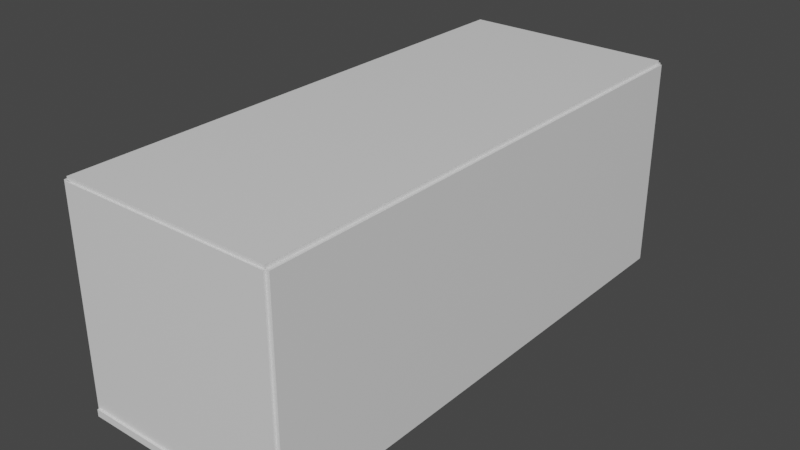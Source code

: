 # Source: room.blend  (saved by Blender 3.0.42; exported with 4.5.12 LTS)
import bpy
from mathutils import Matrix  # noqa: F401  (used for matrix-valued properties, if any)

bpy.ops.wm.read_factory_settings(use_empty=True)
scene = bpy.context.scene
scene.name = 'Scene'

# ---- collections
col_collection = bpy.data.collections.new('Collection'); scene.collection.children.link(col_collection)

# ---- materials (node trees are filled in below, after node groups)
mat_material = bpy.data.materials.new('Material')
mat_material.alpha_threshold = 0.0
mat_material.use_transparent_shadow = False
mat_material.line_color = (0.0, 0.0, 0.0, 1.0)
mat_material_001 = bpy.data.materials.new('Material.001')
mat_material_001.alpha_threshold = 0.0
mat_material_001.use_transparent_shadow = False
mat_material_001.line_color = (0.0, 0.0, 0.0, 1.0)
mat_material_002 = bpy.data.materials.new('Material.002')
mat_material_002.alpha_threshold = 0.0
mat_material_002.use_transparent_shadow = False
mat_material_002.line_color = (0.0, 0.0, 0.0, 1.0)
mat_material_003 = bpy.data.materials.new('Material.003')
mat_material_003.alpha_threshold = 0.0
mat_material_003.use_transparent_shadow = False
mat_material_003.line_color = (0.0, 0.0, 0.0, 1.0)
mat_material_004 = bpy.data.materials.new('Material.004')
mat_material_004.alpha_threshold = 0.0
mat_material_004.use_transparent_shadow = False
mat_material_004.line_color = (0.0, 0.0, 0.0, 1.0)
mat_material_005 = bpy.data.materials.new('Material.005')
mat_material_005.alpha_threshold = 0.0
mat_material_005.use_transparent_shadow = False
mat_material_005.line_color = (0.0, 0.0, 0.0, 1.0)

# ---- material node trees
mat_material.use_nodes = True; mat_material.node_tree.nodes.clear()
_N = mat_material.node_tree.nodes; _L = mat_material.node_tree.links
n0 = _N.new('ShaderNodeOutputMaterial'); n0.name = 'Material Output'; n0.location = (300, 300)
n1 = _N.new('ShaderNodeBsdfPrincipled'); n1.name = 'Principled BSDF'; n1.location = (10, 300)
n1.distribution = 'GGX'
n1.subsurface_method = 'RANDOM_WALK_SKIN'
n1.inputs[2].default_value = 0.4
n1.inputs[3].default_value = 1.45
n1.inputs[27].default_value = (0.0, 0.0, 0.0, 1.0)
n1.inputs[28].default_value = 1.0
_L.new(n1.outputs[0], n0.inputs[0])
n0.is_active_output = True
mat_material_001.use_nodes = True; mat_material_001.node_tree.nodes.clear()
_N = mat_material_001.node_tree.nodes; _L = mat_material_001.node_tree.links
n0 = _N.new('ShaderNodeOutputMaterial'); n0.name = 'Material Output'; n0.location = (300, 300)
n1 = _N.new('ShaderNodeBsdfPrincipled'); n1.name = 'Principled BSDF'; n1.location = (10, 300)
n1.distribution = 'GGX'
n1.subsurface_method = 'RANDOM_WALK_SKIN'
n1.inputs[2].default_value = 0.4
n1.inputs[3].default_value = 1.45
n1.inputs[27].default_value = (0.0, 0.0, 0.0, 1.0)
n1.inputs[28].default_value = 1.0
_L.new(n1.outputs[0], n0.inputs[0])
n0.is_active_output = True
mat_material_002.use_nodes = True; mat_material_002.node_tree.nodes.clear()
_N = mat_material_002.node_tree.nodes; _L = mat_material_002.node_tree.links
n0 = _N.new('ShaderNodeOutputMaterial'); n0.name = 'Material Output'; n0.location = (300, 300)
n1 = _N.new('ShaderNodeBsdfPrincipled'); n1.name = 'Principled BSDF'; n1.location = (10, 300)
n1.distribution = 'GGX'
n1.subsurface_method = 'RANDOM_WALK_SKIN'
n1.inputs[2].default_value = 0.4
n1.inputs[3].default_value = 1.45
n1.inputs[27].default_value = (0.0, 0.0, 0.0, 1.0)
n1.inputs[28].default_value = 1.0
_L.new(n1.outputs[0], n0.inputs[0])
n0.is_active_output = True
mat_material_003.use_nodes = True; mat_material_003.node_tree.nodes.clear()
_N = mat_material_003.node_tree.nodes; _L = mat_material_003.node_tree.links
n0 = _N.new('ShaderNodeOutputMaterial'); n0.name = 'Material Output'; n0.location = (300, 300)
n1 = _N.new('ShaderNodeBsdfPrincipled'); n1.name = 'Principled BSDF'; n1.location = (10, 300)
n1.distribution = 'GGX'
n1.subsurface_method = 'RANDOM_WALK_SKIN'
n1.inputs[2].default_value = 0.4
n1.inputs[3].default_value = 1.45
n1.inputs[27].default_value = (0.0, 0.0, 0.0, 1.0)
n1.inputs[28].default_value = 1.0
_L.new(n1.outputs[0], n0.inputs[0])
n0.is_active_output = True
mat_material_004.use_nodes = True; mat_material_004.node_tree.nodes.clear()
_N = mat_material_004.node_tree.nodes; _L = mat_material_004.node_tree.links
n0 = _N.new('ShaderNodeOutputMaterial'); n0.name = 'Material Output'; n0.location = (300, 300)
n1 = _N.new('ShaderNodeBsdfPrincipled'); n1.name = 'Principled BSDF'; n1.location = (10, 300)
n1.distribution = 'GGX'
n1.subsurface_method = 'RANDOM_WALK_SKIN'
n1.inputs[2].default_value = 0.4
n1.inputs[3].default_value = 1.45
n1.inputs[27].default_value = (0.0, 0.0, 0.0, 1.0)
n1.inputs[28].default_value = 1.0
_L.new(n1.outputs[0], n0.inputs[0])
n0.is_active_output = True
mat_material_005.use_nodes = True; mat_material_005.node_tree.nodes.clear()
_N = mat_material_005.node_tree.nodes; _L = mat_material_005.node_tree.links
n0 = _N.new('ShaderNodeOutputMaterial'); n0.name = 'Material Output'; n0.location = (300, 300)
n1 = _N.new('ShaderNodeBsdfPrincipled'); n1.name = 'Principled BSDF'; n1.location = (10, 300)
n1.distribution = 'GGX'
n1.subsurface_method = 'RANDOM_WALK_SKIN'
n1.inputs[2].default_value = 0.4
n1.inputs[3].default_value = 1.45
n1.inputs[27].default_value = (0.0, 0.0, 0.0, 1.0)
n1.inputs[28].default_value = 1.0
_L.new(n1.outputs[0], n0.inputs[0])
n0.is_active_output = True

# ---- world
world_world = bpy.data.worlds.new('World'); scene.world = world_world
world_world.use_nodes = True; world_world.node_tree.nodes.clear()
_N = world_world.node_tree.nodes; _L = world_world.node_tree.links
n0 = _N.new('ShaderNodeOutputWorld'); n0.name = 'World Output'; n0.location = (300, 300)
n1 = _N.new('ShaderNodeBackground'); n1.name = 'Background'; n1.location = (10, 300)
n1.inputs[0].default_value = (0.05088, 0.05088, 0.05088, 1.0)
_L.new(n1.outputs[0], n0.inputs[0])
n0.is_active_output = True
world_world.color = (0.05088, 0.05088, 0.05088)
world_world.use_sun_shadow = False
world_world.sun_shadow_jitter_overblur = 0.0

# ---- meshes
me_cube = bpy.data.meshes.new('Cube')
me_cube.from_pydata([(3.0, 3.0, 0.1), (3.0, 3.0, -0.1), (3.0, -11.93, 0.1), (3.0, -11.93, -0.1), (-3.0, 3.0, 0.1), (-3.0, 3.0, -0.1), (-3.0, -11.93, 0.1), (-3.0, -11.93, -0.1)], [], [(0, 4, 6, 2), (3, 2, 6, 7), (7, 6, 4, 5), (5, 1, 3, 7), (1, 0, 2, 3), (5, 4, 0, 1)])
_uv = me_cube.uv_layers.new(name='UVMap')
_uv.uv.foreach_set('vector', [0.625, 0.5, 0.875, 0.5, 0.875, 0.75, 0.625, 0.75, 0.375, 0.75, 0.625, 0.75, 0.625, 1.0, 0.375, 1.0, 0.375, 0.0, 0.625, 0.0, 0.625, 0.25, 0.375, 0.25, 0.125, 0.5, 0.375, 0.5, 0.375, 0.75, 0.125, 0.75, 0.375, 0.5, 0.625, 0.5, 0.625, 0.75, 0.375, 0.75, 0.375, 0.25, 0.625, 0.25, 0.625, 0.5, 0.375, 0.5])
me_cube.materials.append(mat_material)
me_cube.use_remesh_preserve_volume = False
me_cube.use_remesh_preserve_attributes = False
me_cube.use_mirror_vertex_groups = False
me_cube.update()
me_cube_001 = bpy.data.meshes.new('Cube.001')
me_cube_001.from_pydata([(-2.9, 3.0, 6.0), (-2.9, 3.0, 0.0), (-2.9, -11.83, 6.0), (-2.9, -11.83, 0.0), (-3.1, 3.0, 6.0), (-3.1, 3.0, 0.0), (-3.1, -11.83, 6.0), (-3.1, -11.83, 0.0)], [], [(0, 4, 6, 2), (7, 6, 4, 5), (5, 4, 0, 1), (5, 1, 3, 7), (3, 2, 6, 7), (1, 0, 2, 3)])
_uv = me_cube_001.uv_layers.new(name='UVMap')
_uv.uv.foreach_set('vector', [0.625, 0.5, 0.875, 0.5, 0.875, 0.75, 0.625, 0.75, 0.375, 0.0, 0.625, 0.0, 0.625, 0.25, 0.375, 0.25, 0.375, 0.25, 0.625, 0.25, 0.625, 0.5, 0.375, 0.5, 0.125, 0.5, 0.375, 0.5, 0.375, 0.75, 0.125, 0.75, 0.375, 0.75, 0.625, 0.75, 0.625, 1.0, 0.375, 1.0, 0.375, 0.5, 0.625, 0.5, 0.625, 0.75, 0.375, 0.75])
me_cube_001.materials.append(mat_material_001)
me_cube_001.use_remesh_preserve_volume = False
me_cube_001.use_remesh_preserve_attributes = False
me_cube_001.use_mirror_vertex_groups = False
me_cube_001.update()
me_cube_002 = bpy.data.meshes.new('Cube.002')
me_cube_002.from_pydata([(3.1, 3.0, 6.0), (3.1, 3.0, 0.0), (3.1, -11.81, 6.0), (3.1, -11.81, 0.0), (2.9, 3.0, 6.0), (2.9, 3.0, 0.0), (2.9, -11.81, 6.0), (2.9, -11.81, 0.0)], [], [(0, 4, 6, 2), (3, 2, 6, 7), (5, 1, 3, 7), (7, 6, 4, 5), (1, 0, 2, 3), (5, 4, 0, 1)])
_uv = me_cube_002.uv_layers.new(name='UVMap')
_uv.uv.foreach_set('vector', [0.625, 0.5, 0.875, 0.5, 0.875, 0.75, 0.625, 0.75, 0.375, 0.75, 0.625, 0.75, 0.625, 1.0, 0.375, 1.0, 0.125, 0.5, 0.375, 0.5, 0.375, 0.75, 0.125, 0.75, 0.375, 0.0, 0.625, 0.0, 0.625, 0.25, 0.375, 0.25, 0.375, 0.5, 0.625, 0.5, 0.625, 0.75, 0.375, 0.75, 0.375, 0.25, 0.625, 0.25, 0.625, 0.5, 0.375, 0.5])
me_cube_002.materials.append(mat_material_002)
me_cube_002.use_remesh_preserve_volume = False
me_cube_002.use_remesh_preserve_attributes = False
me_cube_002.use_mirror_vertex_groups = False
me_cube_002.update()
me_cube_003 = bpy.data.meshes.new('Cube.003')
me_cube_003.from_pydata([(3.0, 3.0, 6.1), (3.0, 3.0, 5.9), (3.0, -11.82, 6.1), (3.0, -11.82, 5.9), (-3.0, 3.0, 6.1), (-3.0, 3.0, 5.9), (-3.0, -11.82, 6.1), (-3.0, -11.82, 5.9)], [], [(0, 4, 6, 2), (3, 2, 6, 7), (7, 6, 4, 5), (5, 1, 3, 7), (1, 0, 2, 3), (5, 4, 0, 1)])
_uv = me_cube_003.uv_layers.new(name='UVMap')
_uv.uv.foreach_set('vector', [0.625, 0.5, 0.875, 0.5, 0.875, 0.75, 0.625, 0.75, 0.375, 0.75, 0.625, 0.75, 0.625, 1.0, 0.375, 1.0, 0.375, 0.0, 0.625, 0.0, 0.625, 0.25, 0.375, 0.25, 0.125, 0.5, 0.375, 0.5, 0.375, 0.75, 0.125, 0.75, 0.375, 0.5, 0.625, 0.5, 0.625, 0.75, 0.375, 0.75, 0.375, 0.25, 0.625, 0.25, 0.625, 0.5, 0.375, 0.5])
me_cube_003.materials.append(mat_material_003)
me_cube_003.use_remesh_preserve_volume = False
me_cube_003.use_remesh_preserve_attributes = False
me_cube_003.use_mirror_vertex_groups = False
me_cube_003.update()
me_cube_004 = bpy.data.meshes.new('Cube.004')
me_cube_004.from_pydata([(-3.005, 3.131, 6.0), (-3.005, 3.131, 2.384e-07), (2.995, 3.131, 6.0), (2.995, 3.131, 2.384e-07), (-3.005, 2.931, 6.0), (-3.005, 2.931, 2.384e-07), (2.995, 2.931, 6.0), (2.995, 2.931, 2.384e-07)], [], [(0, 4, 6, 2), (3, 2, 6, 7), (5, 1, 3, 7), (7, 6, 4, 5), (1, 0, 2, 3), (5, 4, 0, 1)])
_uv = me_cube_004.uv_layers.new(name='UVMap')
_uv.uv.foreach_set('vector', [0.625, 0.5, 0.875, 0.5, 0.875, 0.75, 0.625, 0.75, 0.375, 0.75, 0.625, 0.75, 0.625, 1.0, 0.375, 1.0, 0.125, 0.5, 0.375, 0.5, 0.375, 0.75, 0.125, 0.75, 0.375, 0.0, 0.625, 0.0, 0.625, 0.25, 0.375, 0.25, 0.375, 0.5, 0.625, 0.5, 0.625, 0.75, 0.375, 0.75, 0.375, 0.25, 0.625, 0.25, 0.625, 0.5, 0.375, 0.5])
me_cube_004.materials.append(mat_material_004)
me_cube_004.use_remesh_preserve_volume = False
me_cube_004.use_remesh_preserve_attributes = False
me_cube_004.use_mirror_vertex_groups = False
me_cube_004.update()
me_cube_005 = bpy.data.meshes.new('Cube.005')
me_cube_005.from_pydata([(-3.005, -11.67, 6.0), (-3.005, -11.67, 2.384e-07), (2.995, -11.67, 6.0), (2.995, -11.67, 2.384e-07), (-3.005, -11.87, 6.0), (-3.005, -11.87, 2.384e-07), (2.995, -11.87, 6.0), (2.995, -11.87, 2.384e-07)], [], [(0, 4, 6, 2), (3, 2, 6, 7), (5, 1, 3, 7), (7, 6, 4, 5), (1, 0, 2, 3), (5, 4, 0, 1)])
_uv = me_cube_005.uv_layers.new(name='UVMap')
_uv.uv.foreach_set('vector', [0.625, 0.5, 0.875, 0.5, 0.875, 0.75, 0.625, 0.75, 0.375, 0.75, 0.625, 0.75, 0.625, 1.0, 0.375, 1.0, 0.125, 0.5, 0.375, 0.5, 0.375, 0.75, 0.125, 0.75, 0.375, 0.0, 0.625, 0.0, 0.625, 0.25, 0.375, 0.25, 0.375, 0.5, 0.625, 0.5, 0.625, 0.75, 0.375, 0.75, 0.375, 0.25, 0.625, 0.25, 0.625, 0.5, 0.375, 0.5])
me_cube_005.materials.append(mat_material_005)
me_cube_005.use_remesh_preserve_volume = False
me_cube_005.use_remesh_preserve_attributes = False
me_cube_005.use_mirror_vertex_groups = False
me_cube_005.update()

# ---- objects
ob_floor = bpy.data.objects.new('Floor', me_cube)
ob_wall = bpy.data.objects.new('Wall', me_cube_001)
ob_wall_001 = bpy.data.objects.new('Wall.001', me_cube_002)
ob_ceiling = bpy.data.objects.new('Ceiling', me_cube_003)
ob_wall_002 = bpy.data.objects.new('Wall.002', me_cube_004)
ob_wall_003 = bpy.data.objects.new('Wall.003', me_cube_005)

# ---- transforms, parenting, visibility, modifiers, constraints
ob_floor.location = (0.0, 0.0, 0.0)
ob_floor.scale = (100.0, 100.0, 100.0)
ob_floor.lock_rotations_4d = False
ob_floor.empty_display_type = 'ARROWS'
ob_floor.lineart.crease_threshold = 0.0
ob_wall.location = (0.0, 0.0, 0.0)
ob_wall.scale = (100.0, 100.0, 100.0)
ob_wall.lock_rotations_4d = False
ob_wall.empty_display_type = 'ARROWS'
ob_wall.lineart.crease_threshold = 0.0
ob_wall_001.location = (0.0, 0.0, 0.0)
ob_wall_001.scale = (100.0, 100.0, 100.0)
ob_wall_001.lock_rotations_4d = False
ob_wall_001.empty_display_type = 'ARROWS'
ob_wall_001.lineart.crease_threshold = 0.0
ob_ceiling.location = (0.0, 0.0, 0.0)
ob_ceiling.scale = (100.0, 100.0, 100.0)
ob_ceiling.lock_rotations_4d = False
ob_ceiling.empty_display_type = 'ARROWS'
ob_ceiling.lineart.crease_threshold = 0.0
ob_wall_002.location = (0.0, 0.0, 0.0)
ob_wall_002.scale = (100.0, 100.0, 100.0)
ob_wall_002.lock_rotations_4d = False
ob_wall_002.empty_display_type = 'ARROWS'
ob_wall_002.lineart.crease_threshold = 0.0
ob_wall_003.location = (0.0, 0.0, 0.0)
ob_wall_003.scale = (100.0, 100.0, 100.0)
ob_wall_003.lock_rotations_4d = False
ob_wall_003.empty_display_type = 'ARROWS'
ob_wall_003.lineart.crease_threshold = 0.0

# ---- collection membership
col_collection.objects.link(ob_floor)
col_collection.objects.link(ob_wall)
col_collection.objects.link(ob_wall_001)
col_collection.objects.link(ob_ceiling)
col_collection.objects.link(ob_wall_002)
col_collection.objects.link(ob_wall_003)

# ---- scene / render settings (as saved in the file)
scene.frame_start = 1; scene.frame_end = 250; scene.frame_set(1)
scene.render.engine = 'BLENDER_EEVEE_NEXT'
scene.cycles.sampling_pattern = 'TABULATED_SOBOL'
scene.cycles.use_light_tree = False
scene.view_settings.view_transform = 'Filmic'
scene.unit_settings.scale_length = 0.01
bpy.context.view_layer.update()

# ---- added for rendering (the .blend has no active camera and no usable light): camera, sun
cam_auto = bpy.data.cameras.new('AutoCamera')
cam_auto.lens = 50.0
cam_auto.sensor_width = 36.0
cam_auto.clip_end = 28294.0
ob_auto_camera = bpy.data.objects.new('AutoCamera', cam_auto)
scene.collection.objects.link(ob_auto_camera)
ob_auto_camera.location = (1612.2, -2374.42, 1589.76)
ob_auto_camera.rotation_euler = (1.09748, -7.21219e-08, 0.694738)
scene.camera = ob_auto_camera
light_auto_sun = bpy.data.lights.new('AutoSun', 'SUN')
light_auto_sun.energy = 3.0
light_auto_sun.angle = 0.0523599
ob_auto_sun = bpy.data.objects.new('AutoSun', light_auto_sun)
scene.collection.objects.link(ob_auto_sun)
ob_auto_sun.rotation_euler = (0.872665, 0.174533, 0.523599)
bpy.context.view_layer.update()
